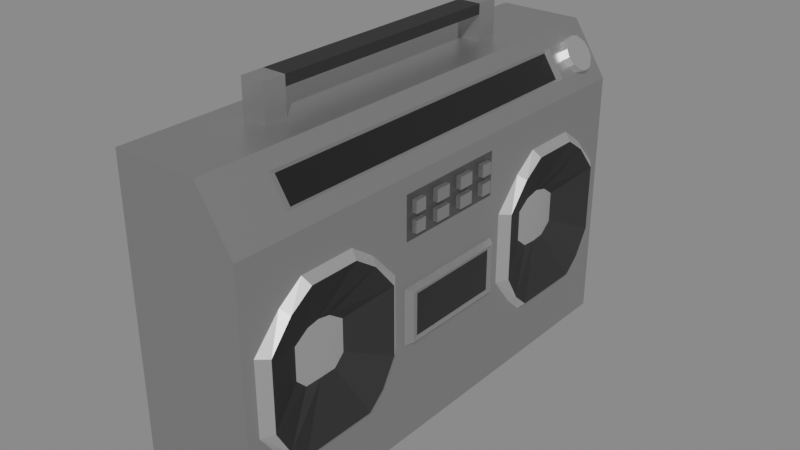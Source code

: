 # Source: boombox.blend  (saved by Blender 2.82.7; exported with 4.5.12 LTS)
import bpy
from mathutils import Matrix  # noqa: F401  (used for matrix-valued properties, if any)

bpy.ops.wm.read_factory_settings(use_empty=True)
scene = bpy.context.scene
scene.name = 'Scene'

# ---- collections
col_collection = bpy.data.collections.new('Collection'); scene.collection.children.link(col_collection)

# ---- materials (node trees are filled in below, after node groups)
mat_material = bpy.data.materials.new('Material')
mat_material.alpha_threshold = 0.0
mat_material.use_transparent_shadow = False
mat_material.line_color = (0.0, 0.0, 0.0, 1.0)
mat_material_001 = bpy.data.materials.new('Material.001')
mat_material_001.use_transparent_shadow = False
mat_material_002 = bpy.data.materials.new('Material.002')
mat_material_002.alpha_threshold = 0.0
mat_material_002.use_transparent_shadow = False
mat_material_002.line_color = (0.0, 0.0, 0.0, 1.0)
mat_material_003 = bpy.data.materials.new('Material.003')
mat_material_003.alpha_threshold = 0.0
mat_material_003.use_transparent_shadow = False
mat_material_003.line_color = (0.0, 0.0, 0.0, 1.0)
mat_material_004 = bpy.data.materials.new('Material.004')
mat_material_004.use_transparent_shadow = False
mat_material_005 = bpy.data.materials.new('Material.005')
mat_material_005.use_transparent_shadow = False

# ---- material node trees
mat_material.use_nodes = True; mat_material.node_tree.nodes.clear()
_N = mat_material.node_tree.nodes; _L = mat_material.node_tree.links
n0 = _N.new('ShaderNodeOutputMaterial'); n0.name = 'Material Output'; n0.location = (300, 300)
n1 = _N.new('ShaderNodeBsdfPrincipled'); n1.name = 'Principled BSDF'; n1.location = (10, 300)
n1.distribution = 'GGX'
n1.subsurface_method = 'BURLEY'
n1.inputs[0].default_value = (0.4798, 0.4798, 0.4798, 1.0)
n1.inputs[1].default_value = 0.8991
n1.inputs[2].default_value = 0.3817
n1.inputs[3].default_value = 1.45
n1.inputs[27].default_value = (0.0, 0.0, 0.0, 1.0)
n1.inputs[28].default_value = 1.0
_L.new(n1.outputs[0], n0.inputs[0])
n0.is_active_output = True
mat_material_001.use_nodes = True; mat_material_001.node_tree.nodes.clear()
_N = mat_material_001.node_tree.nodes; _L = mat_material_001.node_tree.links
n0 = _N.new('ShaderNodeOutputMaterial'); n0.name = 'Material Output'; n0.location = (300, 300)
n1 = _N.new('ShaderNodeBsdfPrincipled'); n1.name = 'Principled BSDF'; n1.location = (10, 300)
n1.distribution = 'GGX'
n1.subsurface_method = 'BURLEY'
n1.inputs[0].default_value = (0.01954, 0.01954, 0.01954, 1.0)
n1.inputs[2].default_value = 0.7569
n1.inputs[3].default_value = 1.45
n1.inputs[27].default_value = (0.0, 0.0, 0.0, 1.0)
n1.inputs[28].default_value = 1.0
_L.new(n1.outputs[0], n0.inputs[0])
n0.is_active_output = True
mat_material_002.use_nodes = True; mat_material_002.node_tree.nodes.clear()
_N = mat_material_002.node_tree.nodes; _L = mat_material_002.node_tree.links
n0 = _N.new('ShaderNodeOutputMaterial'); n0.name = 'Material Output'; n0.location = (300, 300)
n1 = _N.new('ShaderNodeBsdfPrincipled'); n1.name = 'Principled BSDF'; n1.location = (10, 300)
n1.distribution = 'GGX'
n1.subsurface_method = 'BURLEY'
n1.inputs[0].default_value = (1.0, 1.0, 1.0, 1.0)
n1.inputs[1].default_value = 1.0
n1.inputs[2].default_value = 0.4183
n1.inputs[3].default_value = 1.45
n1.inputs[13].default_value = 1.0
n1.inputs[27].default_value = (0.0, 0.0, 0.0, 1.0)
n1.inputs[28].default_value = 1.0
_L.new(n1.outputs[0], n0.inputs[0])
n0.is_active_output = True
mat_material_003.use_nodes = True; mat_material_003.node_tree.nodes.clear()
_N = mat_material_003.node_tree.nodes; _L = mat_material_003.node_tree.links
n0 = _N.new('ShaderNodeOutputMaterial'); n0.name = 'Material Output'; n0.location = (300, 300)
n1 = _N.new('ShaderNodeBsdfPrincipled'); n1.name = 'Principled BSDF'; n1.location = (10, 300)
n1.distribution = 'GGX'
n1.subsurface_method = 'BURLEY'
n1.inputs[0].default_value = (0.1744, 0.1744, 0.1744, 1.0)
n1.inputs[1].default_value = 0.8991
n1.inputs[2].default_value = 0.3817
n1.inputs[3].default_value = 1.45
n1.inputs[27].default_value = (0.0, 0.0, 0.0, 1.0)
n1.inputs[28].default_value = 1.0
_L.new(n1.outputs[0], n0.inputs[0])
n0.is_active_output = True
mat_material_004.use_nodes = True; mat_material_004.node_tree.nodes.clear()
_N = mat_material_004.node_tree.nodes; _L = mat_material_004.node_tree.links
n0 = _N.new('ShaderNodeOutputMaterial'); n0.name = 'Material Output'; n0.location = (300, 300)
n1 = _N.new('ShaderNodeBsdfPrincipled'); n1.name = 'Principled BSDF'; n1.location = (10, 300)
n1.distribution = 'GGX'
n1.subsurface_method = 'BURLEY'
n1.inputs[0].default_value = (0.0, 0.0, 0.0, 1.0)
n1.inputs[2].default_value = 0.2706
n1.inputs[3].default_value = 1.45
n1.inputs[13].default_value = 1.0
n1.inputs[27].default_value = (0.0, 0.0, 0.0, 1.0)
n1.inputs[28].default_value = 1.0
_L.new(n1.outputs[0], n0.inputs[0])
n0.is_active_output = True
mat_material_005.use_nodes = True; mat_material_005.node_tree.nodes.clear()
_N = mat_material_005.node_tree.nodes; _L = mat_material_005.node_tree.links
n0 = _N.new('ShaderNodeOutputMaterial'); n0.name = 'Material Output'; n0.location = (300, 300)
n1 = _N.new('ShaderNodeBsdfPrincipled'); n1.name = 'Principled BSDF'; n1.location = (10, 300)
n1.distribution = 'GGX'
n1.subsurface_method = 'BURLEY'
n1.inputs[0].default_value = (0.472, 0.472, 0.472, 1.0)
n1.inputs[1].default_value = 0.8349
n1.inputs[2].default_value = 0.2615
n1.inputs[3].default_value = 1.45
n1.inputs[13].default_value = 0.0
n1.inputs[27].default_value = (0.0, 0.0, 0.0, 1.0)
n1.inputs[28].default_value = 1.0
_L.new(n1.outputs[0], n0.inputs[0])
n0.is_active_output = True

# ---- world
world_world = bpy.data.worlds.new('World'); scene.world = world_world
world_world.use_nodes = True; world_world.node_tree.nodes.clear()
_N = world_world.node_tree.nodes; _L = world_world.node_tree.links
n0 = _N.new('ShaderNodeOutputWorld'); n0.name = 'World Output'; n0.location = (300, 300)
n1 = _N.new('ShaderNodeBackground'); n1.name = 'Background'; n1.location = (10, 300)
n1.inputs[0].default_value = (0.2266, 0.2266, 0.2266, 1.0)
_L.new(n1.outputs[0], n0.inputs[0])
n0.is_active_output = True
world_world.color = (0.05088, 0.05088, 0.05088)
world_world.use_sun_shadow = False
world_world.sun_shadow_jitter_overblur = 0.0

# ---- meshes
me_boombox = bpy.data.meshes.new('Boombox')
me_boombox.from_pydata([(-0.2443, 0.6383, -2.311e-06), (0.2443, -0.6383, -1.0), (-0.2443, -0.6383, 2.311e-06), (0.2443, -0.6383, 1.0), (-0.2443, 0.6383, -1.0), (-0.2443, -0.6383, -1.0), (-0.2443, 0.6383, 1.0), (-0.2443, -0.6383, 1.0), (0.1013, 0.6383, -1.0), (0.2443, 0.4177, -1.0), (0.2443, 0.4177, 1.0), (0.1013, 0.6383, 1.0), (0.2443, -0.6383, 2.311e-06), (0.1013, 0.6383, -2.311e-06), (-0.2443, -0.6383, 0.5), (0.2443, 0.4177, 0.5), (-0.2443, 0.6383, 0.5), (0.2443, -0.6383, 0.5), (-0.2443, -0.6383, -0.5), (0.1013, 0.6383, -0.5), (-0.2443, 0.6383, -0.5), (0.2443, -0.6383, -0.5), (0.2443, 0.4177, -0.5), (0.2443, -0.1868, -1.0), (0.2443, -0.1868, 1.0), (-0.2443, -0.6383, -0.25), (0.1013, 0.6383, -0.25), (-0.2443, 0.6383, -0.25), (0.2443, -0.6383, -0.25), (-0.2443, 0.6383, -0.75), (0.2443, -0.6383, -0.75), (0.2443, 0.4177, -0.75), (-0.2443, -0.6383, -0.75), (0.1013, 0.6383, -0.75), (-0.2443, 0.6383, 0.25), (0.2443, -0.6383, 0.25), (-0.2443, -0.6383, 0.25), (0.1013, 0.6383, 0.25), (-0.2443, -0.6383, 0.75), (0.1013, 0.6383, 0.75), (0.2443, 0.4177, 0.75), (-0.2443, 0.6383, 0.75), (0.2443, -0.6383, 0.75), (0.2443, 0.03898, -1.0), (0.2443, 0.03899, 1.0), (0.2443, -0.4151, -1.0), (0.2443, -0.4151, 1.0), (0.2443, -0.345, 1.249e-06), (0.2443, -0.4151, 0.4176), (0.2443, -0.4151, -0.4167), (0.2443, -0.345, -0.25), (0.2443, -0.4151, -0.8333), (0.2443, -0.345, 0.25), (0.2443, -0.4151, 0.8324), (-0.07148, 0.6383, -2.311e-06), (-0.07148, 0.6383, 0.25), (-0.1199, 0.6383, 0.5072), (-0.02306, 0.6383, 0.5072), (-0.1199, 0.6383, 0.6017), (-0.02306, 0.6383, 0.6017), (0.1013, 0.6383, 0.5), (-0.1199, 0.6383, -0.6017), (-0.02306, 0.6383, -0.6017), (-0.1199, 0.6383, -0.5072), (-0.07148, 0.6383, -0.2501), (-0.02306, 0.6383, -0.5072), (-0.1199, 0.7404, 0.5072), (-0.02306, 0.7404, 0.5072), (-0.1199, 0.7404, 0.6017), (-0.02306, 0.7404, 0.6017), (-0.1199, 0.7404, -0.6017), (-0.02306, 0.7404, -0.6017), (-0.02306, 0.7404, -0.5072), (-0.1199, 0.7404, -0.5072), (-0.1199, 0.7817, 0.5072), (-0.02306, 0.7817, 0.5072), (-0.1199, 0.7817, 0.6017), (-0.02306, 0.7817, 0.6017), (-0.1199, 0.7817, -0.6017), (-0.02306, 0.7817, -0.6017), (-0.02306, 0.7817, -0.5072), (-0.1199, 0.7817, -0.5072), (0.1971, -0.01141, 0.5137), (0.1971, 0.03963, 0.625), (0.1971, -0.01141, 0.7363), (0.1971, -0.1427, 0.7364), (0.1971, -0.1863, 0.625), (0.1971, -0.1427, 0.5137), (0.1971, -0.139, -0.5136), (0.1971, -0.1863, -0.625), (0.1971, -0.139, -0.7363), (0.1971, -0.01282, -0.7363), (0.1971, 0.03963, -0.6268), (0.1971, -0.01282, -0.5137), (0.1971, 0.03008, 0.574), (0.1971, 0.03008, 0.676), (0.1971, -0.1853, 0.6936), (0.1971, -0.1853, 0.5564), (0.1971, -0.182, -0.5658), (0.1971, -0.182, -0.6842), (0.1971, 0.02542, -0.6844), (0.1971, 0.02542, -0.5656), (0.2443, 0.07313, 0.2989), (0.2443, 0.1961, 0.4107), (0.2443, 0.2669, 0.5108), (0.2443, 0.2669, 0.7392), (0.2443, 0.1961, 0.8393), (0.2443, 0.07313, 0.9511), (0.2443, -0.2217, 0.9511), (0.2443, -0.3423, 0.8632), (0.2443, -0.4108, 0.7875), (0.2443, -0.4108, 0.4625), (0.2443, -0.3423, 0.3868), (0.2443, -0.2217, 0.2989), (0.2443, -0.2217, -0.2989), (0.2443, -0.3423, -0.3903), (0.2443, -0.4108, -0.4618), (0.2443, -0.4108, -0.7882), (0.2443, -0.3423, -0.8597), (0.2443, -0.2217, -0.9511), (0.2443, 0.07313, -0.9511), (0.2443, 0.1961, -0.838), (0.2443, 0.2669, -0.7398), (0.2443, 0.2669, -0.5102), (0.2443, 0.1961, -0.412), (0.2443, 0.07313, -0.2989), (0.2746, 0.06447, 0.3411), (0.2746, 0.1749, 0.4322), (0.2746, 0.2374, 0.524), (0.2746, 0.2374, 0.726), (0.2746, 0.1749, 0.8178), (0.2746, 0.06448, 0.9089), (0.2746, -0.2138, 0.9089), (0.2746, -0.3218, 0.8475), (0.2746, -0.3814, 0.7795), (0.2746, -0.3814, 0.4706), (0.2746, -0.3218, 0.4025), (0.2746, -0.2138, 0.3411), (0.2746, -0.2138, -0.3411), (0.2746, -0.3218, -0.4035), (0.2746, -0.3814, -0.4698), (0.2746, -0.3814, -0.7802), (0.2746, -0.3218, -0.8465), (0.2746, -0.2138, -0.9089), (0.2746, 0.06447, -0.9089), (0.2746, 0.1749, -0.817), (0.2746, 0.2374, -0.7265), (0.2746, 0.2374, -0.5235), (0.2746, 0.1749, -0.433), (0.2746, 0.06447, -0.3411), (0.1728, 0.528, 1.0), (0.1651, 0.5219, -0.7226), (0.1651, 0.5219, 0.7226), (0.1371, 0.5832, -1.0), (0.1371, 0.5832, 1.0), (0.1351, 0.5682, -2.056e-06), (0.1351, 0.5682, -0.5), (0.1351, 0.5682, -0.25), (0.1351, 0.5682, -0.7226), (0.1351, 0.5682, 0.25), (0.1351, 0.5682, 0.7226), (0.1351, 0.5682, 0.5), (0.2085, 0.4729, 1.0), (0.195, 0.4757, -1.722e-06), (0.195, 0.4757, -0.5), (0.195, 0.4757, -0.25), (0.195, 0.4757, -0.7226), (0.195, 0.4757, 0.25), (0.195, 0.4757, 0.7226), (0.195, 0.4757, 0.5), (0.2085, 0.4729, -1.0), (0.1371, 0.5832, -0.75), (0.1728, 0.528, -0.75), (0.1371, 0.5832, 0.75), (0.1728, 0.528, 0.75), (0.1371, 0.5832, -2.111e-06), (0.1371, 0.5832, -0.25), (0.137, 0.5832, 0.5), (0.1371, 0.5832, 0.25), (0.1371, 0.5832, -0.5), (0.2085, 0.4729, -0.75), (0.2085, 0.4729, 0.75), (0.2085, 0.4729, 0.5), (0.2085, 0.4729, 0.25), (0.2085, 0.4729, -1.712e-06), (0.2085, 0.4729, -0.25), (0.2085, 0.4729, -0.5), (0.2648, -0.03073, -0.2062), (0.2648, -0.03073, 0.2062), (0.2648, -0.2018, -0.2062), (0.2648, -0.2018, 0.2062), (0.2443, -0.003822, -0.25), (0.2443, -0.2309, -0.25), (0.2443, -0.00382, 0.25), (0.2443, -0.2309, 0.25), (0.2704, -0.01569, -0.2297), (0.2704, -0.2168, -0.2297), (0.2704, -0.01569, 0.2297), (0.2704, -0.2168, 0.2297), (0.2443, 0.4177, -1.512e-06), (0.2443, 0.4177, -0.25), (0.2443, 0.1091, -0.25), (0.2443, 0.1091, 0.25), (0.2443, 0.4177, 0.25), (0.2443, 0.3253, -0.03139), (0.2443, 0.3253, 0.03139), (0.2443, 0.3253, -0.211), (0.2443, 0.3523, -0.2403), (0.2443, 0.3523, 0.2403), (0.2443, 0.3253, 0.211), (0.2443, 0.2015, -0.211), (0.2443, 0.1745, -0.2403), (0.2443, 0.1745, 0.2403), (0.2443, 0.2015, 0.211), (0.2443, 0.3253, 0.1612), (0.2443, 0.3253, 0.09846), (0.2443, 0.3253, -0.09846), (0.2443, 0.3253, -0.1612), (0.2443, 0.2506, -0.03139), (0.2443, 0.2762, -0.03139), (0.2443, 0.2762, 0.03139), (0.2443, 0.2506, 0.03139), (0.2443, 0.2762, -0.211), (0.2443, 0.2506, -0.211), (0.2443, 0.2762, 0.211), (0.2443, 0.2506, 0.211), (0.2443, 0.2015, 0.09846), (0.2443, 0.2015, 0.1612), (0.2443, 0.2015, -0.1612), (0.2443, 0.2015, -0.09846), (0.2443, 0.2762, 0.1612), (0.2443, 0.2506, 0.1612), (0.2443, 0.2506, 0.09846), (0.2443, 0.2762, 0.09846), (0.2443, 0.2762, -0.09846), (0.2443, 0.2506, -0.09846), (0.2443, 0.2506, -0.1612), (0.2443, 0.2762, -0.1612), (0.2443, 0.2015, 0.03139), (0.2443, 0.2015, -0.03139), (0.2632, 0.2506, 0.03139), (0.2632, 0.2015, 0.03139), (0.2632, 0.2015, -0.03139), (0.2632, 0.2506, -0.03139), (0.2632, 0.3253, 0.03139), (0.2632, 0.2762, 0.03139), (0.2632, 0.2762, -0.03139), (0.2632, 0.3253, -0.03139), (0.2632, 0.2762, 0.1612), (0.2632, 0.2762, 0.211), (0.2632, 0.2506, 0.211), (0.2632, 0.2506, 0.1612), (0.2632, 0.2762, 0.09846), (0.2632, 0.2506, 0.09846), (0.2632, 0.2015, 0.1612), (0.2632, 0.2015, 0.09846), (0.2632, 0.3253, 0.1612), (0.2632, 0.3253, 0.09846), (0.2632, 0.2762, -0.09846), (0.2632, 0.2506, -0.09846), (0.2632, 0.2762, -0.211), (0.2632, 0.2762, -0.1612), (0.2632, 0.2506, -0.1612), (0.2632, 0.2506, -0.211), (0.2632, 0.2015, -0.09846), (0.2632, 0.2015, -0.1612), (0.2632, 0.3253, -0.09846), (0.2632, 0.3253, -0.1612), (0.2632, 0.3253, -0.211), (0.2632, 0.2015, -0.211), (0.2632, 0.2015, 0.211), (0.2632, 0.3253, 0.211), (0.1371, 0.5832, -0.9375), (0.2085, 0.4729, -0.9375), (0.1371, 0.5832, -0.8125), (0.2085, 0.4729, -0.8125), (0.1549, 0.5556, -0.8125), (0.1907, 0.5004, -0.8125), (0.1907, 0.5004, -0.9375), (0.1549, 0.5556, -0.9375), (0.2085, 0.4729, -0.9063), (0.1371, 0.5832, -0.9063), (0.1371, 0.5832, -0.8438), (0.2085, 0.4729, -0.8438), (0.2127, 0.4664, -0.875), (0.1329, 0.5896, -0.875), (0.1728, 0.528, -0.8052), (0.1728, 0.528, -0.9448), (0.1811, 0.5726, -0.8125), (0.1632, 0.6001, -0.8438), (0.2168, 0.5174, -0.8125), (0.2347, 0.4898, -0.8438), (0.2389, 0.4834, -0.875), (0.2347, 0.4898, -0.9063), (0.159, 0.6066, -0.875), (0.1632, 0.6001, -0.9063), (0.199, 0.545, -0.9448), (0.2168, 0.5174, -0.9375), (0.1811, 0.5726, -0.9375), (0.199, 0.545, -0.8052), (0.2443, 0.4177, -0.875), (0.1013, 0.6383, -0.875)], [], [(3, 46, 24, 44, 10, 162, 150, 154, 11, 6, 7), (185, 184, 199, 200), (32, 29, 4, 5), (38, 42, 3, 7), (85, 84, 131, 132), (181, 162, 10, 40), (5, 4, 8, 153, 170, 9, 43, 23, 45, 1), (208, 207, 200, 199, 203), (64, 27, 0, 54), (25, 28, 12, 2), (36, 34, 0, 2), (38, 41, 16, 14), (183, 182, 15, 203), (24, 108, 107, 44), (64, 63, 20, 27), (36, 35, 17, 14), (32, 30, 21, 18), (31, 122, 121, 9, 300), (25, 27, 20, 18), (180, 186, 22, 31), (108, 24, 46), (40, 105, 104, 15), (49, 51, 117, 116), (2, 0, 27, 25), (18, 21, 28, 25), (193, 102, 113, 194), (186, 185, 200, 22), (147, 146, 122, 123), (39, 41, 6, 11), (5, 1, 30, 32), (18, 20, 29, 32), (187, 188, 190, 189), (2, 12, 35, 36), (54, 0, 34, 55), (184, 183, 203, 199), (14, 16, 34, 36), (138, 149, 125, 114), (7, 6, 41, 38), (182, 181, 40, 15), (109, 108, 46, 53), (61, 63, 73, 70), (14, 17, 42, 38), (118, 45, 23, 119), (121, 120, 9), (135, 134, 110, 111), (17, 48, 53, 42), (12, 47, 52, 35), (1, 45, 51, 30), (21, 49, 50, 28), (42, 53, 46, 3), (28, 50, 47, 12), (35, 52, 48, 17), (30, 51, 49, 21), (13, 54, 55, 37), (62, 65, 19, 33), (19, 65, 64, 26), (16, 41, 58, 56), (26, 64, 54, 13), (55, 34, 16, 56), (20, 63, 61, 29), (56, 58, 68, 66), (55, 56, 57), (60, 57, 59, 39), (8, 4, 29, 33, 301), (64, 65, 63), (33, 29, 61, 62), (37, 55, 57, 60), (72, 71, 79, 80), (68, 69, 77, 76), (65, 62, 71, 72), (59, 57, 67, 69), (63, 65, 72, 73), (57, 56, 66, 67), (62, 61, 70, 71), (58, 59, 69, 68), (79, 78, 81, 80), (75, 74, 76, 77), (69, 67, 75, 77), (80, 81, 74, 75), (70, 73, 81, 78), (72, 80, 75, 67), (71, 70, 78, 79), (66, 68, 76, 74), (81, 73, 66, 74), (73, 72, 67, 66), (118, 117, 51), (82, 94, 83, 95, 84, 85, 96, 86, 97, 87), (88, 98, 89, 99, 90, 91, 100, 92, 101, 93), (126, 137, 113, 102), (106, 105, 40, 10), (201, 125, 200), (125, 124, 200), (107, 106, 10, 44), (53, 110, 109), (86, 134, 135), (50, 49, 115), (49, 116, 115), (120, 43, 9), (51, 45, 118), (129, 128, 104, 105), (48, 111, 110, 53), (125, 201, 191), (82, 87, 137, 126), (128, 127, 103, 104), (83, 128, 129), (131, 130, 106, 107), (134, 133, 109, 110), (48, 52, 112, 111), (137, 136, 112, 113), (88, 93, 149, 138), (140, 139, 115, 116), (89, 140, 141), (143, 142, 118, 119), (23, 43, 120, 119), (146, 145, 121, 122), (92, 146, 147), (149, 148, 124, 125), (127, 126, 102, 103), (130, 129, 105, 106), (133, 132, 108, 109), (136, 135, 111, 112), (139, 138, 114, 115), (142, 141, 117, 118), (145, 144, 120, 121), (148, 147, 123, 124), (102, 202, 203, 103), (83, 94, 127, 128), (15, 104, 103, 203), (84, 95, 130, 131), (123, 122, 31, 22), (86, 96, 133, 134), (87, 97, 136, 137), (91, 90, 143, 144), (89, 98, 139, 140), (192, 50, 115, 114), (90, 99, 142, 143), (141, 140, 116, 117), (92, 100, 145, 146), (124, 123, 22, 200), (93, 101, 148, 149), (94, 82, 126, 127), (95, 83, 129, 130), (96, 85, 132, 133), (97, 86, 135, 136), (98, 88, 138, 139), (99, 89, 141, 142), (100, 91, 144, 145), (101, 92, 147, 148), (132, 131, 107, 108), (144, 143, 119, 120), (59, 58, 41, 39), (173, 154, 150, 174), (26, 13, 175, 176), (39, 11, 154, 173), (37, 60, 177, 178), (33, 19, 179, 171), (19, 26, 176, 179), (13, 37, 178, 175), (60, 39, 173, 177), (172, 180, 275, 277, 286, 276, 274, 171), (158, 156, 157, 155, 159, 161, 160, 152, 168, 169, 167, 163, 165, 164, 166, 151), (174, 150, 162, 181), (158, 151, 172, 171), (152, 160, 173, 174), (155, 157, 176, 175), (161, 159, 178, 177), (156, 158, 171, 179), (157, 156, 179, 176), (159, 155, 175, 178), (160, 161, 177, 173), (151, 166, 180, 172), (168, 152, 174, 181), (169, 168, 181, 182), (163, 167, 183, 184), (164, 165, 185, 186), (166, 164, 186, 180), (167, 169, 182, 183), (165, 163, 184, 185), (201, 202, 193, 191), (194, 52, 47, 50, 192), (52, 194, 113, 112), (193, 202, 102), (191, 192, 114, 125), (195, 196, 192, 191), (198, 197, 193, 194), (197, 195, 191, 193), (196, 198, 194, 192), (187, 189, 196, 195), (190, 188, 197, 198), (188, 187, 195, 197), (189, 190, 198, 196), (212, 202, 201, 211), (219, 234, 258, 246), (212, 208, 203, 202), (210, 223, 263, 269), (216, 204, 247, 266), (215, 233, 252, 257), (230, 214, 256, 248), (214, 209, 271, 256), (232, 226, 255, 253), (211, 201, 200, 207), (209, 214, 215, 205, 204, 216, 217, 206, 207, 208), (206, 222, 223, 210, 211, 207), (208, 212, 213, 225, 224, 209), (230, 224, 225, 231, 232, 221, 218, 235, 236, 223, 222, 237, 234, 219, 220, 233), (221, 238, 239, 218), (205, 220, 219, 204), (231, 227, 226, 232), (214, 230, 233, 215), (235, 229, 228, 236), (216, 234, 237, 217), (238, 226, 227, 213, 212, 211, 210, 228, 229, 239), (206, 217, 267, 268), (241, 240, 253, 255), (258, 266, 247, 246), (260, 268, 267, 261), (269, 263, 262, 265), (254, 251, 250, 270), (264, 259, 243, 242), (248, 256, 271, 249), (245, 244, 257, 252), (235, 218, 243, 259), (222, 206, 268, 260), (238, 221, 240, 241), (237, 222, 260, 261), (218, 239, 242, 243), (223, 236, 262, 263), (220, 205, 244, 245), (229, 235, 259, 264), (209, 224, 249, 271), (204, 219, 246, 247), (225, 213, 270, 250), (236, 228, 265, 262), (226, 238, 241, 255), (224, 230, 248, 249), (213, 227, 254, 270), (234, 216, 266, 258), (231, 225, 250, 251), (217, 237, 261, 267), (228, 210, 269, 265), (233, 220, 245, 252), (239, 229, 264, 242), (205, 215, 257, 244), (221, 232, 253, 240), (227, 231, 251, 254), (280, 273, 278), (272, 279, 287, 278, 273, 170, 153), (281, 279, 272), (280, 278, 297, 293), (277, 275, 283), (274, 276, 282), (293, 297, 296, 298, 295, 294, 289, 288, 299, 290, 291, 292), (281, 285, 294, 295), (282, 276, 288, 289), (287, 279, 298, 296), (278, 287, 296, 297), (283, 284, 292, 291), (277, 283, 291, 290), (285, 282, 289, 294), (286, 277, 290, 299), (284, 280, 293, 292), (279, 281, 295, 298), (276, 286, 299, 288), (153, 8, 272), (285, 301, 33, 274, 282), (33, 171, 274), (8, 301, 285, 281, 272), (9, 170, 273), (273, 280, 284, 300, 9), (275, 180, 31), (300, 284, 283, 275, 31)])
me_boombox.polygons.foreach_set('material_index', [0, 0, 0, 0, 1, 0, 0, 0, 0, 0, 0, 0, 0, 0, 0, 0, 0, 0, 0, 0, 0, 0, 0, 0, 0, 0, 0, 2, 0, 0, 0, 4, 0, 0, 0, 0, 2, 0, 0, 0, 0, 0, 0, 0, 2, 0, 0, 0, 0, 0, 0, 0, 0, 0, 0, 0, 0, 0, 0, 0, 0, 0, 0, 0, 0, 0, 0, 0, 0, 0, 0, 0, 0, 0, 0, 0, 0, 0, 1, 0, 1, 0, 0, 1, 1, 0, 2, 2, 2, 0, 0, 0, 0, 0, 1, 0, 0, 0, 0, 2, 0, 0, 1, 2, 1, 2, 2, 0, 2, 1, 2, 1, 2, 0, 2, 1, 2, 2, 2, 2, 2, 2, 2, 2, 2, 0, 1, 0, 1, 0, 1, 1, 1, 1, 0, 1, 2, 1, 0, 1, 1, 1, 1, 1, 1, 1, 1, 1, 2, 2, 0, 0, 0, 0, 0, 0, 0, 0, 0, 0, 4, 0, 5, 5, 5, 5, 5, 5, 5, 5, 5, 5, 5, 5, 5, 5, 5, 5, 0, 0, 0, 0, 0, 5, 5, 5, 5, 5, 5, 5, 5, 0, 0, 0, 0, 0, 0, 0, 0, 0, 0, 3, 3, 3, 3, 3, 3, 3, 3, 3, 3, 3, 0, 0, 0, 0, 0, 0, 0, 0, 0, 0, 0, 0, 0, 0, 0, 0, 0, 0, 0, 0, 0, 0, 0, 0, 0, 0, 0, 0, 0, 0, 0, 0, 0, 0, 0, 0, 2, 0, 0, 2, 2, 2, 2, 2, 2, 2, 2, 2, 2, 2, 2, 0, 0, 0, 0, 0, 0, 0, 0])
_uv = me_boombox.uv_layers.new(name='UVMap')
_uv.uv.foreach_set('vector', [0.375, 0.75, 0.4187, 0.75, 0.4634, 0.75, 0.5076, 0.75, 0.5518, 0.75, 0.5701, 0.7683, 0.5884, 0.7866, 0.6067, 0.8049, 0.625, 0.8232, 0.625, 1.0, 0.375, 1.0, 0.5884, 0.5938, 0.5884, 0.625, 0.5518, 0.625, 0.5518, 0.5938, 0.375, 0.2188, 0.625, 0.2188, 0.625, 0.25, 0.375, 0.25, 0.125, 0.7188, 0.375, 0.7188, 0.375, 0.75, 0.125, 0.75, 0.467, 0.6792, 0.4716, 0.6792, 0.465, 0.6859, 0.4641, 0.686, 0.5884, 0.7188, 0.5884, 0.75, 0.5518, 0.75, 0.5518, 0.7188, 0.375, 0.25, 0.625, 0.25, 0.625, 0.4268, 0.6067, 0.4451, 0.5701, 0.4817, 0.5518, 0.5, 0.5076, 0.5, 0.4634, 0.5, 0.4187, 0.5, 0.375, 0.5, 0.5501, 0.6539, 0.5501, 0.5961, 0.5518, 0.5938, 0.5518, 0.625, 0.5518, 0.6562, 0.7866, 0.5938, 0.875, 0.5938, 0.875, 0.625, 0.7866, 0.625, 0.125, 0.5938, 0.375, 0.5938, 0.375, 0.625, 0.125, 0.625, 0.375, 0.09375, 0.625, 0.09375, 0.625, 0.125, 0.375, 0.125, 0.375, 0.03125, 0.625, 0.03125, 0.625, 0.0625, 0.375, 0.0625, 0.5884, 0.6562, 0.5884, 0.6875, 0.5518, 0.6875, 0.5518, 0.6562, 0.4634, 0.75, 0.4634, 0.7459, 0.5076, 0.7459, 0.5076, 0.75, 0.7866, 0.5937, 0.8337, 0.5771, 0.875, 0.5625, 0.875, 0.5938, 0.125, 0.6562, 0.375, 0.6562, 0.375, 0.6875, 0.125, 0.6875, 0.125, 0.5312, 0.375, 0.5312, 0.375, 0.5625, 0.125, 0.5625, 0.5518, 0.5312, 0.5281, 0.5312, 0.5178, 0.5177, 0.5518, 0.5, 0.5518, 0.5156, 0.375, 0.1562, 0.625, 0.1562, 0.625, 0.1875, 0.375, 0.1875, 0.5884, 0.5312, 0.5884, 0.5625, 0.5518, 0.5625, 0.5518, 0.5312, 0.4634, 0.7459, 0.4634, 0.75, 0.4187, 0.75, 0.5518, 0.7188, 0.5281, 0.7188, 0.4796, 0.6761, 0.5518, 0.6875, 0.4187, 0.5625, 0.4187, 0.5312, 0.4341, 0.542, 0.4341, 0.5625, 0.375, 0.125, 0.625, 0.125, 0.625, 0.1562, 0.375, 0.1562, 0.125, 0.5625, 0.375, 0.5625, 0.375, 0.5938, 0.125, 0.5938, 0.4855, 0.6562, 0.5019, 0.6603, 0.4634, 0.6603, 0.4411, 0.6562, 0.5884, 0.5625, 0.5884, 0.5938, 0.5518, 0.5938, 0.5518, 0.5625, 0.5072, 0.5768, 0.5072, 0.5716, 0.5076, 0.57, 0.5076, 0.5779, 0.6982, 0.7188, 0.875, 0.7188, 0.875, 0.75, 0.6982, 0.75, 0.125, 0.5, 0.375, 0.5, 0.375, 0.5312, 0.125, 0.5312, 0.375, 0.1875, 0.625, 0.1875, 0.625, 0.2188, 0.375, 0.2188, 0.48, 0.5992, 0.48, 0.6508, 0.4465, 0.6508, 0.4465, 0.5992, 0.125, 0.625, 0.375, 0.625, 0.375, 0.6562, 0.125, 0.6562, 0.7866, 0.625, 0.875, 0.625, 0.875, 0.6562, 0.7866, 0.6562, 0.5884, 0.625, 0.5884, 0.6562, 0.5518, 0.6562, 0.5518, 0.625, 0.375, 0.0625, 0.625, 0.0625, 0.625, 0.09375, 0.375, 0.09375, 0.4741, 0.5877, 0.5055, 0.5877, 0.5076, 0.5897, 0.4692, 0.5897, 0.375, 0.0, 0.625, 0.0, 0.625, 0.03125, 0.375, 0.03125, 0.5884, 0.6875, 0.5884, 0.7188, 0.5518, 0.7188, 0.5518, 0.6875, 0.4487, 0.7323, 0.4634, 0.7459, 0.4187, 0.75, 0.4187, 0.7188, 0.8337, 0.5479, 0.8337, 0.5771, 0.8337, 0.5771, 0.8337, 0.5479, 0.125, 0.6875, 0.375, 0.6875, 0.375, 0.7188, 0.125, 0.7188, 0.4487, 0.5177, 0.4187, 0.5, 0.4634, 0.5, 0.4634, 0.5041, 0.5178, 0.5177, 0.5076, 0.5041, 0.5518, 0.5, 0.4639, 0.6718, 0.4639, 0.6801, 0.4634, 0.6818, 0.4634, 0.6706, 0.375, 0.6875, 0.4187, 0.6875, 0.4187, 0.7188, 0.375, 0.7188, 0.375, 0.625, 0.4187, 0.625, 0.4187, 0.6562, 0.375, 0.6562, 0.375, 0.5, 0.4187, 0.5, 0.4187, 0.5312, 0.375, 0.5312, 0.375, 0.5625, 0.4187, 0.5625, 0.4187, 0.5938, 0.375, 0.5938, 0.375, 0.7188, 0.4187, 0.7188, 0.4187, 0.75, 0.375, 0.75, 0.375, 0.5938, 0.4187, 0.5938, 0.4187, 0.625, 0.375, 0.625, 0.375, 0.6562, 0.4187, 0.6562, 0.4187, 0.6875, 0.375, 0.6875, 0.375, 0.5312, 0.4187, 0.5312, 0.4187, 0.5625, 0.375, 0.5625, 0.6982, 0.625, 0.7866, 0.625, 0.7866, 0.6562, 0.6982, 0.6562, 0.7395, 0.5479, 0.7395, 0.5771, 0.6982, 0.5625, 0.6982, 0.5312, 0.6982, 0.5625, 0.7453, 0.5791, 0.7866, 0.5938, 0.6982, 0.5938, 0.875, 0.6875, 0.875, 0.7188, 0.8337, 0.7021, 0.8337, 0.6729, 0.6982, 0.5938, 0.7866, 0.5938, 0.7866, 0.625, 0.6982, 0.625, 0.7866, 0.6562, 0.875, 0.6562, 0.875, 0.6875, 0.8279, 0.6709, 0.875, 0.5625, 0.8337, 0.5771, 0.8279, 0.5459, 0.875, 0.5312, 0.8337, 0.6729, 0.8337, 0.7021, 0.8337, 0.7021, 0.8337, 0.6729, 0.7866, 0.6563, 0.8279, 0.6709, 0.7453, 0.6709, 0.6982, 0.6875, 0.7395, 0.6729, 0.7453, 0.7041, 0.6982, 0.7188, 0.6982, 0.5, 0.875, 0.5, 0.875, 0.5312, 0.6982, 0.5312, 0.6982, 0.5156, 0.7866, 0.5937, 0.7453, 0.5791, 0.8279, 0.5791, 0.6982, 0.5312, 0.875, 0.5312, 0.8279, 0.5459, 0.7395, 0.5479, 0.6982, 0.6562, 0.7866, 0.6563, 0.7395, 0.6729, 0.6982, 0.6875, 0.7395, 0.5771, 0.7395, 0.5479, 0.7395, 0.5479, 0.7395, 0.5771, 0.8279, 0.7041, 0.7453, 0.7041, 0.7453, 0.7041, 0.8279, 0.7041, 0.7395, 0.5771, 0.7395, 0.5479, 0.7395, 0.5479, 0.7395, 0.5771, 0.7395, 0.7021, 0.7395, 0.6729, 0.7395, 0.6729, 0.7395, 0.7021, 0.8279, 0.5791, 0.7453, 0.5791, 0.7453, 0.5791, 0.8279, 0.5791, 0.7453, 0.6709, 0.8279, 0.6709, 0.8279, 0.6709, 0.7453, 0.6709, 0.7453, 0.5459, 0.8279, 0.5459, 0.8279, 0.5459, 0.7453, 0.5459, 0.8279, 0.7041, 0.7453, 0.7041, 0.7453, 0.7041, 0.8279, 0.7041, 0.7453, 0.5459, 0.8337, 0.5479, 0.8279, 0.5791, 0.7395, 0.5771, 0.7453, 0.6709, 0.8337, 0.6729, 0.8279, 0.7041, 0.7395, 0.7021, 0.7395, 0.7021, 0.7395, 0.6729, 0.7395, 0.6729, 0.7395, 0.7021, 0.7395, 0.5771, 0.8279, 0.5791, 0.8337, 0.6729, 0.7453, 0.6709, 0.8337, 0.5479, 0.8337, 0.5771, 0.8337, 0.5771, 0.8337, 0.5479, 0.7395, 0.5771, 0.7395, 0.5771, 0.7395, 0.6729, 0.7395, 0.6729, 0.7453, 0.5459, 0.8279, 0.5459, 0.8279, 0.5459, 0.7453, 0.5459, 0.8337, 0.6729, 0.8337, 0.7021, 0.8337, 0.7021, 0.8337, 0.6729, 0.8337, 0.5771, 0.8337, 0.5771, 0.8337, 0.6729, 0.8337, 0.6729, 0.8279, 0.5791, 0.7453, 0.5791, 0.7453, 0.6709, 0.8279, 0.6709, 0.4487, 0.5177, 0.4341, 0.5312, 0.4187, 0.5312, 0.4825, 0.67, 0.481, 0.673, 0.4771, 0.6761, 0.4756, 0.677, 0.4716, 0.6792, 0.467, 0.6792, 0.4659, 0.6777, 0.4662, 0.6727, 0.4662, 0.6726, 0.4689, 0.6702, 0.4885, 0.58, 0.4896, 0.5775, 0.4945, 0.5736, 0.4963, 0.5725, 0.4996, 0.5707, 0.504, 0.5708, 0.5048, 0.573, 0.5051, 0.575, 0.5045, 0.5772, 0.5018, 0.5801, 0.4969, 0.6623, 0.4656, 0.6623, 0.4634, 0.6603, 0.5019, 0.6603, 0.5178, 0.7323, 0.5281, 0.7188, 0.5518, 0.7188, 0.5518, 0.75, 0.5076, 0.5938, 0.5076, 0.5897, 0.5518, 0.5938, 0.5076, 0.5897, 0.5178, 0.5761, 0.5518, 0.5938, 0.5076, 0.7459, 0.5178, 0.7323, 0.5518, 0.75, 0.5076, 0.75, 0.4187, 0.7188, 0.4341, 0.7188, 0.4487, 0.7323, 0.4659, 0.6776, 0.4639, 0.6801, 0.4639, 0.6718, 0.4187, 0.5938, 0.4187, 0.5625, 0.4487, 0.5761, 0.4187, 0.5625, 0.4341, 0.5625, 0.4487, 0.5761, 0.5076, 0.5041, 0.5076, 0.5, 0.5518, 0.5, 0.4187, 0.5312, 0.4187, 0.5, 0.4487, 0.5177, 0.4758, 0.6784, 0.4832, 0.6732, 0.4796, 0.6761, 0.474, 0.68, 0.4187, 0.6875, 0.4341, 0.6982, 0.4341, 0.7188, 0.4187, 0.7188, 0.5076, 0.5897, 0.5076, 0.5938, 0.4855, 0.5938, 0.4825, 0.67, 0.4689, 0.6702, 0.4656, 0.6623, 0.4969, 0.6623, 0.4832, 0.6732, 0.4913, 0.6674, 0.4935, 0.6662, 0.4852, 0.6721, 0.4798, 0.6741, 0.4832, 0.6732, 0.4758, 0.6784, 0.465, 0.6859, 0.4698, 0.6826, 0.4687, 0.6837, 0.4634, 0.6875, 0.4639, 0.6801, 0.464, 0.6835, 0.4634, 0.6847, 0.4634, 0.6818, 0.4187, 0.6875, 0.4187, 0.6562, 0.4487, 0.6739, 0.4341, 0.6875, 0.4656, 0.6623, 0.464, 0.6667, 0.4634, 0.6655, 0.4634, 0.6603, 0.4885, 0.58, 0.5018, 0.5801, 0.5055, 0.5877, 0.4741, 0.5877, 0.4859, 0.5782, 0.4788, 0.5833, 0.4765, 0.5845, 0.4837, 0.5794, 0.4911, 0.5761, 0.4859, 0.5782, 0.4976, 0.5699, 0.5061, 0.564, 0.5025, 0.5665, 0.5036, 0.5653, 0.5076, 0.5625, 0.4634, 0.5, 0.5076, 0.5, 0.5019, 0.5041, 0.4826, 0.5041, 0.5072, 0.5716, 0.5071, 0.5674, 0.5076, 0.5663, 0.5076, 0.57, 0.5051, 0.5749, 0.5072, 0.5716, 0.5072, 0.5768, 0.5055, 0.5877, 0.507, 0.5826, 0.5076, 0.5838, 0.5076, 0.5897, 0.4913, 0.6674, 0.4969, 0.6623, 0.5019, 0.6603, 0.4935, 0.6662, 0.4698, 0.6826, 0.4758, 0.6784, 0.474, 0.68, 0.4687, 0.6837, 0.464, 0.6835, 0.4641, 0.686, 0.4634, 0.6875, 0.4634, 0.6847, 0.464, 0.6667, 0.4639, 0.6718, 0.4634, 0.6706, 0.4634, 0.6655, 0.4788, 0.5833, 0.4741, 0.5877, 0.4692, 0.5897, 0.4765, 0.5845, 0.5025, 0.5665, 0.4976, 0.5699, 0.4996, 0.5682, 0.5036, 0.5653, 0.5071, 0.5674, 0.507, 0.5641, 0.5076, 0.5625, 0.5076, 0.5663, 0.507, 0.5826, 0.5072, 0.5768, 0.5076, 0.5779, 0.5076, 0.5838, 0.5076, 0.6603, 0.5076, 0.6562, 0.5518, 0.6562, 0.5178, 0.6739, 0.4798, 0.6741, 0.481, 0.673, 0.4913, 0.6674, 0.4832, 0.6732, 0.5518, 0.6875, 0.5281, 0.6875, 0.5178, 0.6739, 0.5518, 0.6562, 0.4716, 0.6792, 0.4756, 0.677, 0.4698, 0.6826, 0.465, 0.6859, 0.5281, 0.5385, 0.5281, 0.5312, 0.5518, 0.5312, 0.5518, 0.5625, 0.4659, 0.6776, 0.4659, 0.6777, 0.464, 0.6835, 0.4639, 0.6801, 0.4689, 0.6702, 0.4662, 0.6726, 0.464, 0.6667, 0.4656, 0.6623, 0.504, 0.5708, 0.4996, 0.5707, 0.5061, 0.564, 0.507, 0.5641, 0.4911, 0.5761, 0.4896, 0.5775, 0.4788, 0.5833, 0.4859, 0.5782, 0.4411, 0.5938, 0.4187, 0.5938, 0.4487, 0.5761, 0.4884, 0.5897, 0.4996, 0.5707, 0.4963, 0.5725, 0.5025, 0.5665, 0.5061, 0.564, 0.4976, 0.5699, 0.4859, 0.5782, 0.4837, 0.5794, 0.4996, 0.5682, 0.5051, 0.5749, 0.5048, 0.573, 0.5071, 0.5674, 0.5072, 0.5716, 0.5178, 0.5761, 0.5281, 0.5625, 0.5518, 0.5625, 0.5518, 0.5938, 0.5018, 0.5801, 0.5045, 0.5772, 0.507, 0.5826, 0.5055, 0.5877, 0.481, 0.673, 0.4825, 0.67, 0.4969, 0.6623, 0.4913, 0.6674, 0.4756, 0.677, 0.4771, 0.6761, 0.4758, 0.6784, 0.4698, 0.6826, 0.4659, 0.6777, 0.467, 0.6792, 0.4641, 0.686, 0.464, 0.6835, 0.4662, 0.6726, 0.4662, 0.6727, 0.4639, 0.6718, 0.464, 0.6667, 0.4896, 0.5775, 0.4885, 0.58, 0.4741, 0.5877, 0.4788, 0.5833, 0.4963, 0.5725, 0.4945, 0.5736, 0.4976, 0.5699, 0.5025, 0.5665, 0.5048, 0.573, 0.504, 0.5708, 0.507, 0.5641, 0.5071, 0.5674, 0.5045, 0.5772, 0.5051, 0.575, 0.5072, 0.5768, 0.507, 0.5826, 0.4641, 0.686, 0.465, 0.6859, 0.5076, 0.7459, 0.4634, 0.6875, 0.507, 0.5641, 0.5061, 0.564, 0.5076, 0.5625, 0.5076, 0.5625, 0.7453, 0.7041, 0.8337, 0.7021, 0.875, 0.7188, 0.6982, 0.7188, 0.6616, 0.7188, 0.6616, 0.75, 0.625, 0.75, 0.625, 0.7188, 0.6982, 0.5938, 0.6982, 0.625, 0.6616, 0.625, 0.6616, 0.5938, 0.6982, 0.7188, 0.6982, 0.75, 0.6616, 0.75, 0.6616, 0.7188, 0.6982, 0.6562, 0.6982, 0.6875, 0.6616, 0.6875, 0.6616, 0.6562, 0.6982, 0.5312, 0.6982, 0.5625, 0.6616, 0.5625, 0.6616, 0.5312, 0.6982, 0.5625, 0.6982, 0.5938, 0.6616, 0.5938, 0.6616, 0.5625, 0.6982, 0.625, 0.6982, 0.6562, 0.6616, 0.6562, 0.6616, 0.625, 0.6982, 0.6875, 0.6982, 0.7188, 0.6616, 0.7188, 0.6616, 0.6875, 0.625, 0.5312, 0.5884, 0.5312, 0.5884, 0.5234, 0.6067, 0.5234, 0.625, 0.5234, 0.6433, 0.5234, 0.6616, 0.5234, 0.6616, 0.5312, 0.6557, 0.5347, 0.6557, 0.5625, 0.6557, 0.5938, 0.6557, 0.625, 0.6557, 0.6563, 0.6557, 0.6875, 0.6557, 0.7153, 0.625, 0.7153, 0.5943, 0.7153, 0.5943, 0.6875, 0.5943, 0.6562, 0.5943, 0.625, 0.5943, 0.5938, 0.5943, 0.5625, 0.5943, 0.5347, 0.625, 0.5347, 0.625, 0.7188, 0.625, 0.75, 0.5884, 0.75, 0.5884, 0.7188, 0.6557, 0.5347, 0.625, 0.5347, 0.625, 0.5312, 0.6616, 0.5312, 0.625, 0.7153, 0.6557, 0.7153, 0.6616, 0.7188, 0.625, 0.7188, 0.6557, 0.625, 0.6557, 0.5938, 0.6616, 0.5938, 0.6616, 0.625, 0.6557, 0.6875, 0.6557, 0.6563, 0.6616, 0.6562, 0.6616, 0.6875, 0.6557, 0.5625, 0.6557, 0.5347, 0.6616, 0.5312, 0.6616, 0.5625, 0.6557, 0.5938, 0.6557, 0.5625, 0.6616, 0.5625, 0.6616, 0.5938, 0.6557, 0.6563, 0.6557, 0.625, 0.6616, 0.625, 0.6616, 0.6562, 0.6557, 0.7153, 0.6557, 0.6875, 0.6616, 0.6875, 0.6616, 0.7188, 0.625, 0.5347, 0.5943, 0.5347, 0.5884, 0.5312, 0.625, 0.5312, 0.5943, 0.7153, 0.625, 0.7153, 0.625, 0.7188, 0.5884, 0.7188, 0.5943, 0.6875, 0.5943, 0.7153, 0.5884, 0.7188, 0.5884, 0.6875, 0.5943, 0.625, 0.5943, 0.6562, 0.5884, 0.6562, 0.5884, 0.625, 0.5943, 0.5625, 0.5943, 0.5938, 0.5884, 0.5938, 0.5884, 0.5625, 0.5943, 0.5347, 0.5943, 0.5625, 0.5884, 0.5625, 0.5884, 0.5312, 0.5943, 0.6562, 0.5943, 0.6875, 0.5884, 0.6875, 0.5884, 0.6562, 0.5943, 0.5938, 0.5943, 0.625, 0.5884, 0.625, 0.5884, 0.5938, 0.5076, 0.5938, 0.5076, 0.6562, 0.4855, 0.6562, 0.4855, 0.5938, 0.4411, 0.6562, 0.4187, 0.6562, 0.4187, 0.625, 0.4187, 0.5938, 0.4411, 0.5938, 0.4187, 0.6562, 0.4411, 0.6562, 0.4634, 0.6603, 0.4487, 0.6739, 0.4855, 0.6562, 0.5076, 0.6562, 0.5019, 0.6603, 0.4855, 0.5938, 0.4411, 0.5938, 0.4884, 0.5897, 0.5076, 0.5897, 0.483, 0.5963, 0.4436, 0.5963, 0.4411, 0.5938, 0.4855, 0.5938, 0.4436, 0.6537, 0.483, 0.6537, 0.4855, 0.6562, 0.4411, 0.6562, 0.483, 0.6537, 0.483, 0.5963, 0.4855, 0.5938, 0.4855, 0.6562, 0.4436, 0.5963, 0.4436, 0.6537, 0.4411, 0.6562, 0.4411, 0.5938, 0.48, 0.5992, 0.4465, 0.5992, 0.4436, 0.5963, 0.483, 0.5963, 0.4465, 0.6508, 0.48, 0.6508, 0.483, 0.6537, 0.4436, 0.6537, 0.48, 0.6508, 0.48, 0.5992, 0.483, 0.5963, 0.483, 0.6537, 0.4465, 0.5992, 0.4465, 0.6508, 0.4436, 0.6537, 0.4436, 0.5963, 0.5093, 0.6539, 0.5076, 0.6562, 0.5076, 0.5938, 0.5093, 0.5961, 0.5329, 0.6212, 0.5329, 0.6132, 0.5329, 0.6132, 0.5329, 0.6212, 0.5093, 0.6539, 0.5501, 0.6539, 0.5518, 0.6562, 0.5076, 0.6562, 0.5143, 0.6023, 0.5266, 0.6023, 0.5266, 0.6023, 0.5143, 0.6023, 0.5451, 0.6132, 0.5451, 0.6212, 0.5451, 0.6212, 0.5451, 0.6132, 0.5451, 0.6368, 0.5329, 0.6368, 0.5329, 0.6368, 0.5451, 0.6368, 0.5329, 0.6444, 0.5451, 0.6444, 0.5451, 0.6444, 0.5329, 0.6444, 0.5451, 0.6444, 0.5451, 0.6477, 0.5451, 0.6477, 0.5451, 0.6444, 0.5266, 0.6368, 0.5143, 0.6368, 0.5143, 0.6368, 0.5266, 0.6368, 0.5093, 0.5961, 0.5076, 0.5938, 0.5518, 0.5938, 0.5501, 0.5961, 0.5451, 0.6477, 0.5451, 0.6444, 0.5451, 0.6368, 0.5451, 0.6288, 0.5451, 0.6212, 0.5451, 0.6132, 0.5451, 0.6056, 0.5451, 0.6023, 0.5501, 0.5961, 0.5501, 0.6539, 0.5451, 0.6023, 0.5329, 0.6023, 0.5266, 0.6023, 0.5143, 0.6023, 0.5093, 0.5961, 0.5501, 0.5961, 0.5501, 0.6539, 0.5093, 0.6539, 0.5143, 0.6477, 0.5266, 0.6477, 0.5329, 0.6477, 0.5451, 0.6477, 0.5329, 0.6444, 0.5329, 0.6477, 0.5266, 0.6477, 0.5266, 0.6444, 0.5266, 0.6368, 0.5266, 0.6288, 0.5266, 0.6212, 0.5266, 0.6132, 0.5266, 0.6056, 0.5266, 0.6023, 0.5329, 0.6023, 0.5329, 0.6056, 0.5329, 0.6132, 0.5329, 0.6212, 0.5329, 0.6288, 0.5329, 0.6368, 0.5266, 0.6288, 0.5143, 0.6288, 0.5143, 0.6212, 0.5266, 0.6212, 0.5451, 0.6288, 0.5329, 0.6288, 0.5329, 0.6212, 0.5451, 0.6212, 0.5266, 0.6444, 0.5143, 0.6444, 0.5143, 0.6368, 0.5266, 0.6368, 0.5451, 0.6444, 0.5329, 0.6444, 0.5329, 0.6368, 0.5451, 0.6368, 0.5266, 0.6132, 0.5143, 0.6132, 0.5143, 0.6056, 0.5266, 0.6056, 0.5451, 0.6132, 0.5329, 0.6132, 0.5329, 0.6056, 0.5451, 0.6056, 0.5143, 0.6288, 0.5143, 0.6368, 0.5143, 0.6444, 0.5143, 0.6477, 0.5093, 0.6539, 0.5093, 0.5961, 0.5143, 0.6023, 0.5143, 0.6056, 0.5143, 0.6132, 0.5143, 0.6212, 0.5451, 0.6023, 0.5451, 0.6056, 0.5451, 0.6056, 0.5451, 0.6023, 0.5143, 0.6288, 0.5266, 0.6288, 0.5266, 0.6368, 0.5143, 0.6368, 0.5329, 0.6132, 0.5451, 0.6132, 0.5451, 0.6212, 0.5329, 0.6212, 0.5329, 0.6023, 0.5451, 0.6023, 0.5451, 0.6056, 0.5329, 0.6056, 0.5143, 0.6023, 0.5266, 0.6023, 0.5266, 0.6056, 0.5143, 0.6056, 0.5143, 0.6444, 0.5266, 0.6444, 0.5266, 0.6477, 0.5143, 0.6477, 0.5143, 0.6132, 0.5266, 0.6132, 0.5266, 0.6212, 0.5143, 0.6212, 0.5329, 0.6444, 0.5451, 0.6444, 0.5451, 0.6477, 0.5329, 0.6477, 0.5329, 0.6288, 0.5451, 0.6288, 0.5451, 0.6368, 0.5329, 0.6368, 0.5266, 0.6132, 0.5266, 0.6212, 0.5266, 0.6212, 0.5266, 0.6132, 0.5329, 0.6023, 0.5451, 0.6023, 0.5451, 0.6023, 0.5329, 0.6023, 0.5143, 0.6288, 0.5266, 0.6288, 0.5266, 0.6288, 0.5143, 0.6288, 0.5329, 0.6056, 0.5329, 0.6023, 0.5329, 0.6023, 0.5329, 0.6056, 0.5266, 0.6212, 0.5143, 0.6212, 0.5143, 0.6212, 0.5266, 0.6212, 0.5266, 0.6023, 0.5266, 0.6056, 0.5266, 0.6056, 0.5266, 0.6023, 0.5329, 0.6288, 0.5451, 0.6288, 0.5451, 0.6288, 0.5329, 0.6288, 0.5143, 0.6132, 0.5266, 0.6132, 0.5266, 0.6132, 0.5143, 0.6132, 0.5451, 0.6477, 0.5329, 0.6477, 0.5329, 0.6477, 0.5451, 0.6477, 0.5451, 0.6212, 0.5329, 0.6212, 0.5329, 0.6212, 0.5451, 0.6212, 0.5266, 0.6477, 0.5143, 0.6477, 0.5143, 0.6477, 0.5266, 0.6477, 0.5266, 0.6056, 0.5143, 0.6056, 0.5143, 0.6056, 0.5266, 0.6056, 0.5143, 0.6368, 0.5143, 0.6288, 0.5143, 0.6288, 0.5143, 0.6368, 0.5329, 0.6477, 0.5329, 0.6444, 0.5329, 0.6444, 0.5329, 0.6477, 0.5143, 0.6477, 0.5143, 0.6444, 0.5143, 0.6444, 0.5143, 0.6477, 0.5329, 0.6132, 0.5451, 0.6132, 0.5451, 0.6132, 0.5329, 0.6132, 0.5266, 0.6444, 0.5266, 0.6477, 0.5266, 0.6477, 0.5266, 0.6444, 0.5451, 0.6056, 0.5329, 0.6056, 0.5329, 0.6056, 0.5451, 0.6056, 0.5143, 0.6056, 0.5143, 0.6023, 0.5143, 0.6023, 0.5143, 0.6056, 0.5329, 0.6368, 0.5329, 0.6288, 0.5329, 0.6288, 0.5329, 0.6368, 0.5143, 0.6212, 0.5143, 0.6132, 0.5143, 0.6132, 0.5143, 0.6212, 0.5451, 0.6288, 0.5451, 0.6368, 0.5451, 0.6368, 0.5451, 0.6288, 0.5266, 0.6288, 0.5266, 0.6368, 0.5266, 0.6368, 0.5266, 0.6288, 0.5143, 0.6444, 0.5266, 0.6444, 0.5266, 0.6444, 0.5143, 0.6444, 0.5884, 0.5117, 0.5884, 0.5078, 0.6067, 0.5078, 0.6616, 0.5078, 0.6433, 0.5078, 0.625, 0.5078, 0.6067, 0.5078, 0.5884, 0.5078, 0.5884, 0.5, 0.6616, 0.5, 0.6616, 0.5117, 0.6433, 0.5078, 0.6616, 0.5078, 0.5884, 0.5117, 0.6067, 0.5078, 0.6067, 0.5078, 0.5884, 0.5117, 0.6067, 0.5234, 0.5884, 0.5234, 0.5884, 0.5195, 0.6616, 0.5234, 0.6433, 0.5234, 0.6616, 0.5195, 0.5884, 0.5117, 0.6067, 0.5078, 0.625, 0.5078, 0.6433, 0.5078, 0.6616, 0.5117, 0.6616, 0.5156, 0.6616, 0.5195, 0.6433, 0.5234, 0.625, 0.5234, 0.6067, 0.5234, 0.5884, 0.5195, 0.5884, 0.5156, 0.6616, 0.5117, 0.6616, 0.5156, 0.6616, 0.5156, 0.6616, 0.5117, 0.6616, 0.5195, 0.6433, 0.5234, 0.6433, 0.5234, 0.6616, 0.5195, 0.625, 0.5078, 0.6433, 0.5078, 0.6433, 0.5078, 0.625, 0.5078, 0.6067, 0.5078, 0.625, 0.5078, 0.625, 0.5078, 0.6067, 0.5078, 0.5884, 0.5195, 0.5884, 0.5156, 0.5884, 0.5156, 0.5884, 0.5195, 0.6067, 0.5234, 0.5884, 0.5195, 0.5884, 0.5195, 0.6067, 0.5234, 0.6616, 0.5156, 0.6616, 0.5195, 0.6616, 0.5195, 0.6616, 0.5156, 0.625, 0.5234, 0.6067, 0.5234, 0.6067, 0.5234, 0.625, 0.5234, 0.5884, 0.5156, 0.5884, 0.5117, 0.5884, 0.5117, 0.5884, 0.5156, 0.6433, 0.5078, 0.6616, 0.5117, 0.6616, 0.5117, 0.6433, 0.5078, 0.6433, 0.5234, 0.625, 0.5234, 0.625, 0.5234, 0.6433, 0.5234, 0.6616, 0.5, 0.6982, 0.5, 0.6616, 0.5078, 0.6616, 0.5156, 0.6982, 0.5156, 0.6982, 0.5312, 0.6616, 0.5234, 0.6616, 0.5195, 0.6982, 0.5312, 0.6616, 0.5312, 0.6616, 0.5234, 0.6982, 0.5, 0.6982, 0.5156, 0.6616, 0.5156, 0.6616, 0.5117, 0.6616, 0.5078, 0.5518, 0.5, 0.5884, 0.5, 0.5884, 0.5078, 0.5884, 0.5078, 0.5884, 0.5117, 0.5884, 0.5156, 0.5518, 0.5156, 0.5518, 0.5, 0.5884, 0.5234, 0.5884, 0.5312, 0.5518, 0.5312, 0.5518, 0.5156, 0.5884, 0.5156, 0.5884, 0.5195, 0.5884, 0.5234, 0.5518, 0.5312])
me_boombox.materials.append(mat_material)
me_boombox.materials.append(mat_material_001)
me_boombox.materials.append(mat_material_002)
me_boombox.materials.append(mat_material_003)
me_boombox.materials.append(mat_material_004)
me_boombox.materials.append(mat_material_005)
me_boombox.use_remesh_preserve_volume = False
me_boombox.use_remesh_preserve_attributes = False
me_boombox.use_mirror_vertex_groups = False
me_boombox.update()

# ---- objects
ob_boombox = bpy.data.objects.new('Boombox', me_boombox)

# ---- transforms, parenting, visibility, modifiers, constraints
ob_boombox.location = (0.0, 0.0, 0.6383)
ob_boombox.rotation_euler = (1.571, -0.0, 0.0)
ob_boombox.lock_rotations_4d = False
ob_boombox.empty_display_type = 'ARROWS'
ob_boombox.lineart.crease_threshold = 0.0

# ---- collection membership
col_collection.objects.link(ob_boombox)

# ---- scene / render settings (as saved in the file)
scene.frame_start = 1; scene.frame_end = 250; scene.frame_set(1)
scene.render.engine = 'BLENDER_EEVEE_NEXT'
scene.cycles.use_denoising = False
scene.cycles.samples = 128
scene.cycles.sampling_pattern = 'TABULATED_SOBOL'
scene.cycles.use_adaptive_sampling = False
scene.cycles.use_light_tree = False
scene.view_settings.view_transform = 'Filmic'
bpy.context.view_layer.update()

# ---- added for rendering (the .blend has no active camera and no usable light): camera, sun
cam_auto = bpy.data.cameras.new('AutoCamera')
cam_auto.lens = 50.0
cam_auto.sensor_width = 36.0
cam_auto.clip_end = 1000.0
ob_auto_camera = bpy.data.objects.new('AutoCamera', cam_auto)
scene.collection.objects.link(ob_auto_camera)
ob_auto_camera.location = (2.33485, -2.78361, 2.56572)
ob_auto_camera.rotation_euler = (1.09748, -7.21219e-08, 0.694738)
scene.camera = ob_auto_camera
light_auto_sun = bpy.data.lights.new('AutoSun', 'SUN')
light_auto_sun.energy = 3.0
light_auto_sun.angle = 0.0523599
ob_auto_sun = bpy.data.objects.new('AutoSun', light_auto_sun)
scene.collection.objects.link(ob_auto_sun)
ob_auto_sun.rotation_euler = (0.872665, 0.174533, 0.523599)
bpy.context.view_layer.update()
